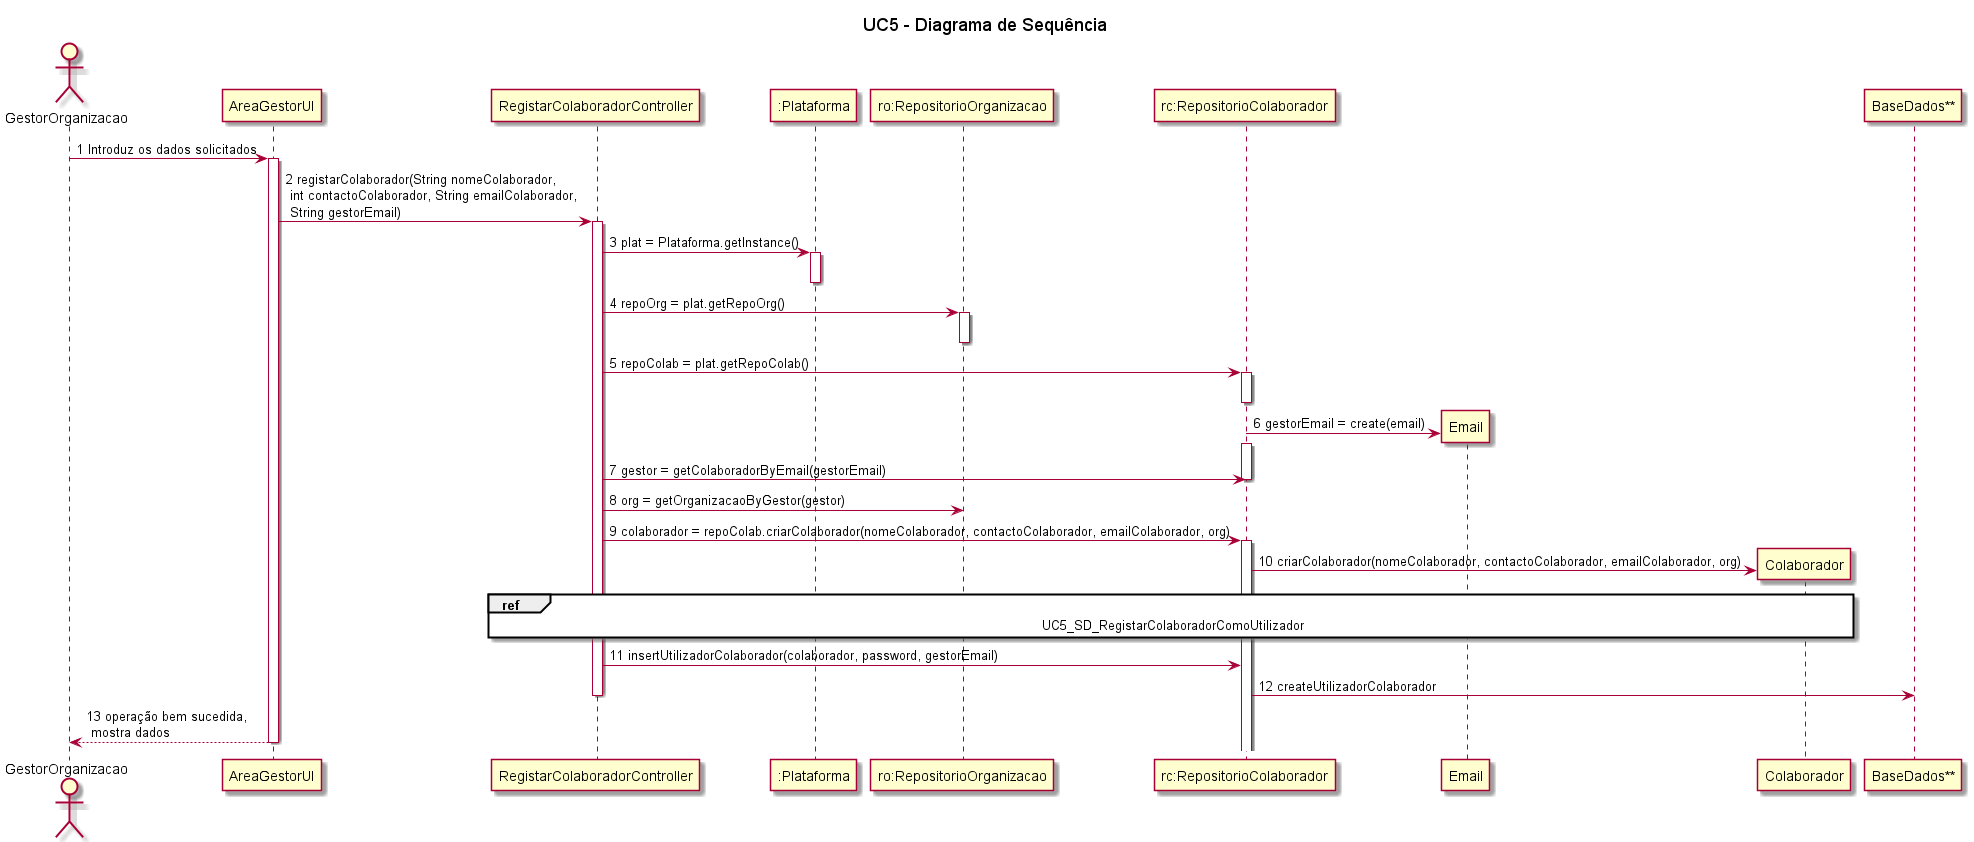

The diagram above was rendered by PlantUML. Its source (embedded in the PNG):
@startuml

title UC5 - Diagrama de Sequência

actor GestorOrganizacao as GestorOrganizacao
GestorOrganizacao -> "AreaGestorUI" : 1 Introduz os dados solicitados
activate "AreaGestorUI"
"AreaGestorUI" -> "RegistarColaboradorController" : 2 registarColaborador(String nomeColaborador, \n int contactoColaborador, String emailColaborador, \n String gestorEmail)
activate "RegistarColaboradorController"
"RegistarColaboradorController" -> ":Plataforma" : 3 plat = Plataforma.getInstance()
activate ":Plataforma"
deactivate ":Plataforma"
"RegistarColaboradorController" -> "ro:RepositorioOrganizacao" : 4 repoOrg = plat.getRepoOrg()
activate "ro:RepositorioOrganizacao"
deactivate "ro:RepositorioOrganizacao"
"RegistarColaboradorController" -> "rc:RepositorioColaborador" : 5 repoColab = plat.getRepoColab()
activate "rc:RepositorioColaborador"
deactivate "rc:RepositorioColaborador"
"rc:RepositorioColaborador" -> Email** : 6 gestorEmail = create(email)
activate "rc:RepositorioColaborador"


"RegistarColaboradorController" -> "rc:RepositorioColaborador" : 7 gestor = getColaboradorByEmail(gestorEmail)

deactivate "rc:RepositorioColaborador"
"RegistarColaboradorController" -> "ro:RepositorioOrganizacao" : 8 org = getOrganizacaoByGestor(gestor)
"RegistarColaboradorController" -> "rc:RepositorioColaborador" : 9 colaborador = repoColab.criarColaborador(nomeColaborador, contactoColaborador, emailColaborador, org)
activate "rc:RepositorioColaborador"
"rc:RepositorioColaborador" -> Colaborador** : 10 criarColaborador(nomeColaborador, contactoColaborador, emailColaborador, org)

ref over RegistarColaboradorController, Colaborador : UC5_SD_RegistarColaboradorComoUtilizador


"RegistarColaboradorController" -> "rc:RepositorioColaborador" : 11 insertUtilizadorColaborador(colaborador, password, gestorEmail)

"rc:RepositorioColaborador" -> "BaseDados**" : 12 createUtilizadorColaborador

deactivate "RegistarColaboradorController"
"AreaGestorUI" --> GestorOrganizacao : 13 operação bem sucedida, \n mostra dados
deactivate "AreaGestorUI"

@enduml